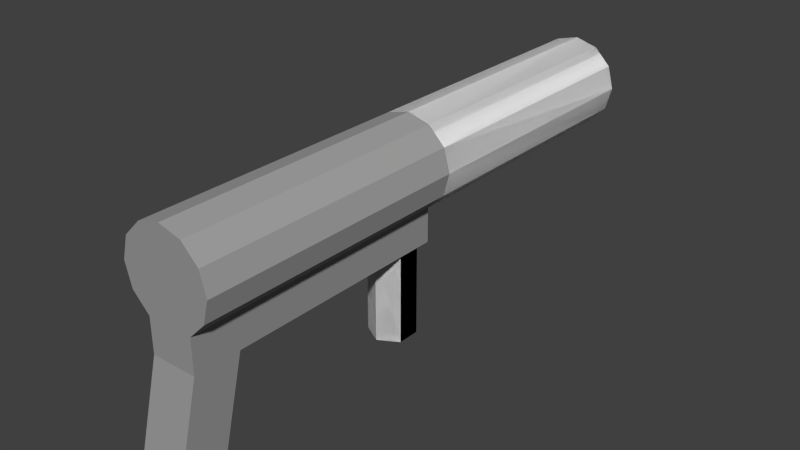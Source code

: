 # Source: cannon.blend  (saved by Blender 2.73.0; exported with 4.5.12 LTS)
import bpy
from mathutils import Matrix  # noqa: F401  (used for matrix-valued properties, if any)

bpy.ops.wm.read_factory_settings(use_empty=True)
scene = bpy.context.scene
scene.name = 'Scene'

# ---- collections
col_collection_1 = bpy.data.collections.new('Collection 1'); scene.collection.children.link(col_collection_1)

# ---- materials (node trees are filled in below, after node groups)
mat_material_2 = bpy.data.materials.new('material_2')
mat_material_2.alpha_threshold = 0.0
mat_material_2.use_transparent_shadow = False
mat_material_2.diffuse_color = (1.0, 1.0, 1.0, 1.0)
mat_material_2.roughness = 0.5
mat_material = bpy.data.materials.new('material')
mat_material.alpha_threshold = 0.0
mat_material.use_transparent_shadow = False
mat_material.diffuse_color = (1.0, 1.0, 1.0, 1.0)
mat_material.roughness = 0.5
mat_material_4 = bpy.data.materials.new('material_4')
mat_material_4.alpha_threshold = 0.0
mat_material_4.use_transparent_shadow = False
mat_material_4.diffuse_color = (0.3186, 0.3186, 0.3186, 1.0)
mat_material_4.roughness = 0.5
mat_material_1 = bpy.data.materials.new('material_1')
mat_material_1.alpha_threshold = 0.0
mat_material_1.use_transparent_shadow = False
mat_material_1.diffuse_color = (0.3775, 0.3775, 0.3775, 1.0)
mat_material_1.roughness = 0.5

# ---- material node trees

# ---- world
world_world = bpy.data.worlds.new('World'); scene.world = world_world
world_world.color = (0.05088, 0.05088, 0.05088)
world_world.use_sun_shadow = False
world_world.sun_shadow_jitter_overblur = 0.0
world_world.cycles.sampling_method = 'MANUAL'
world_world.cycles.sample_map_resolution = 256

# ---- meshes
me_id20 = bpy.data.meshes.new('ID20')
me_id20.from_pydata([(1.0, -10.0, -1.232), (-1.0, -12.0, -1.232), (-1.0, -10.0, -1.232), (1.0, -12.0, -1.232), (-0.7412, 0.0, 0.7162), (0.7412, 0.0, 0.7162), (0.0, 0.0, 0.5176), (-1.284, 0.0, 1.259), (1.284, 0.0, 1.259), (-1.482, 0.0, 2.0), (1.482, 0.0, 2.0), (-1.284, 0.0, 2.741), (1.284, 0.0, 2.741), (-0.7412, 0.0, 3.284), (0.7412, 0.0, 3.284), (0.0, 0.0, 3.482), (1.284, 12.0, 2.741), (1.482, 0.0, 2.0), (1.284, 0.0, 2.741), (1.482, 12.0, 2.0), (1.482, 12.0, 2.0), (1.284, 12.0, 2.741), (1.482, 0.0, 2.0), (1.284, 0.0, 2.741), (1.482, 12.0, 2.0), (1.284, 0.0, 1.259), (1.482, 0.0, 2.0), (1.284, 12.0, 1.259), (1.284, 12.0, 1.259), (1.482, 12.0, 2.0), (1.284, 0.0, 1.259), (1.482, 0.0, 2.0), (1.284, 12.0, 2.741), (0.7412, 0.0, 3.284), (0.7412, 12.0, 3.284), (1.284, 0.0, 2.741), (1.284, 0.0, 2.741), (1.284, 12.0, 2.741), (0.7412, 0.0, 3.284), (0.7412, 12.0, 3.284), (1.284, 0.0, 1.259), (0.7412, 12.0, 0.7162), (0.7412, 0.0, 0.7162), (1.284, 12.0, 1.259), (1.284, 12.0, 1.259), (1.284, 0.0, 1.259), (0.7412, 12.0, 0.7162), (0.7412, 0.0, 0.7162), (0.7412, 12.0, 3.284), (0.0, 0.0, 3.482), (0.0, 12.0, 3.482), (0.7412, 0.0, 3.284), (0.7412, 0.0, 3.284), (0.7412, 12.0, 3.284), (0.0, 0.0, 3.482), (0.0, 12.0, 3.482), (0.7412, 0.0, 0.7162), (0.0, 12.0, 0.5176), (0.0, 0.0, 0.5176), (0.7412, 12.0, 0.7162), (0.7412, 12.0, 0.7162), (0.7412, 0.0, 0.7162), (0.0, 12.0, 0.5176), (0.0, 0.0, 0.5176), (0.0, 12.0, 3.482), (-0.7412, 0.0, 3.284), (-0.7412, 12.0, 3.284), (0.0, 0.0, 3.482), (0.0, 0.0, 3.482), (0.0, 12.0, 3.482), (-0.7412, 0.0, 3.284), (-0.7412, 12.0, 3.284), (0.0, 0.0, 0.5176), (-0.7412, 12.0, 0.7162), (-0.7412, 0.0, 0.7162), (0.0, 12.0, 0.5176), (0.0, 12.0, 0.5176), (0.0, 0.0, 0.5176), (-0.7412, 12.0, 0.7162), (-0.7412, 0.0, 0.7162), (-1.284, 12.0, 2.741), (-0.7412, 0.0, 3.284), (-1.284, 0.0, 2.741), (-0.7412, 12.0, 3.284), (-0.7412, 12.0, 3.284), (-1.284, 12.0, 2.741), (-0.7412, 0.0, 3.284), (-1.284, 0.0, 2.741), (-0.7412, 12.0, 0.7162), (-1.284, 0.0, 1.259), (-0.7412, 0.0, 0.7162), (-1.284, 12.0, 1.259), (-1.284, 12.0, 1.259), (-0.7412, 12.0, 0.7162), (-1.284, 0.0, 1.259), (-0.7412, 0.0, 0.7162), (-1.482, 12.0, 2.0), (-1.284, 0.0, 2.741), (-1.482, 0.0, 2.0), (-1.284, 12.0, 2.741), (-1.284, 12.0, 2.741), (-1.482, 12.0, 2.0), (-1.284, 0.0, 2.741), (-1.482, 0.0, 2.0), (-1.284, 12.0, 1.259), (-1.482, 0.0, 2.0), (-1.284, 0.0, 1.259), (-1.482, 12.0, 2.0), (-1.482, 12.0, 2.0), (-1.284, 12.0, 1.259), (-1.482, 0.0, 2.0), (-1.284, 0.0, 1.259), (-1.0, 12.0, 0.2679), (1.0, 12.0, 0.2679), (0.0, 12.0, 0.0), (0.0, 12.0, 0.5176), (-0.7412, 12.0, 0.7162), (-1.732, 12.0, 1.0), (-1.284, 12.0, 1.259), (-2.0, 12.0, 2.0), (-1.482, 12.0, 2.0), (-1.732, 12.0, 3.0), (-1.284, 12.0, 2.741), (-0.7412, 12.0, 3.284), (-1.0, 12.0, 3.732), (0.0, 12.0, 3.482), (0.7412, 12.0, 0.7162), (1.732, 12.0, 1.0), (1.284, 12.0, 1.259), (2.0, 12.0, 2.0), (1.482, 12.0, 2.0), (1.732, 12.0, 3.0), (1.284, 12.0, 2.741), (0.7412, 12.0, 3.284), (1.0, 12.0, 3.732), (0.0, 12.0, 4.0), (0.0, 12.0, 4.0), (-1.0, 12.0, 3.732), (1.0, 12.0, 3.732), (0.0, 12.0, 3.482), (0.7412, 12.0, 3.284), (1.732, 12.0, 3.0), (1.284, 12.0, 2.741), (1.482, 12.0, 2.0), (2.0, 12.0, 2.0), (1.284, 12.0, 1.259), (1.732, 12.0, 1.0), (0.7412, 12.0, 0.7162), (0.0, 12.0, 0.5176), (1.0, 12.0, 0.2679), (-0.7412, 12.0, 3.284), (-1.732, 12.0, 3.0), (-1.284, 12.0, 2.741), (-1.482, 12.0, 2.0), (-2.0, 12.0, 2.0), (-1.284, 12.0, 1.259), (-1.732, 12.0, 1.0), (-0.7412, 12.0, 0.7162), (-1.0, 12.0, 0.2679), (0.0, 12.0, 0.0), (2.0, 12.0, 2.0), (1.732, 0.0, 3.0), (2.0, 0.0, 2.0), (1.732, 12.0, 3.0), (1.732, 12.0, 3.0), (2.0, 12.0, 2.0), (1.732, 0.0, 3.0), (2.0, 0.0, 2.0), (1.732, 12.0, 1.0), (2.0, 0.0, 2.0), (1.732, 0.0, 1.0), (2.0, 12.0, 2.0), (2.0, 12.0, 2.0), (1.732, 12.0, 1.0), (2.0, 0.0, 2.0), (1.732, 0.0, 1.0), (1.732, 12.0, 1.0), (1.0, 0.0, 0.2679), (1.0, 12.0, 0.2679), (1.732, 0.0, 1.0), (1.732, 0.0, 1.0), (1.732, 12.0, 1.0), (1.0, 0.0, 0.2679), (1.0, 12.0, 0.2679), (1.0, 12.0, 0.2679), (0.0, 0.0, 0.0), (0.0, 12.0, 0.0), (1.0, 0.0, 0.2679), (1.0, 0.0, 0.2679), (1.0, 12.0, 0.2679), (0.0, 0.0, 0.0), (0.0, 12.0, 0.0), (0.0, 12.0, 0.0), (-1.0, 0.0, 0.2679), (-1.0, 12.0, 0.2679), (0.0, 0.0, 0.0), (0.0, 0.0, 0.0), (0.0, 12.0, 0.0), (-1.0, 0.0, 0.2679), (-1.0, 12.0, 0.2679), (-1.732, 12.0, 1.0), (-1.0, 0.0, 0.2679), (-1.732, 0.0, 1.0), (-1.0, 12.0, 0.2679), (-1.0, 12.0, 0.2679), (-1.732, 12.0, 1.0), (-1.0, 0.0, 0.2679), (-1.732, 0.0, 1.0), (-2.0, 0.0, 2.0), (-1.732, 12.0, 1.0), (-1.732, 0.0, 1.0), (-2.0, 12.0, 2.0), (-2.0, 12.0, 2.0), (-2.0, 0.0, 2.0), (-1.732, 12.0, 1.0), (-1.732, 0.0, 1.0), (-1.732, 12.0, 3.0), (-2.0, 0.0, 2.0), (-1.732, 0.0, 3.0), (-2.0, 12.0, 2.0), (-2.0, 12.0, 2.0), (-1.732, 12.0, 3.0), (-2.0, 0.0, 2.0), (-1.732, 0.0, 3.0), (-1.0, 12.0, 3.732), (-1.732, 0.0, 3.0), (-1.0, 0.0, 3.732), (-1.732, 12.0, 3.0), (-1.732, 12.0, 3.0), (-1.0, 12.0, 3.732), (-1.732, 0.0, 3.0), (-1.0, 0.0, 3.732), (0.0, 0.0, 4.0), (-1.0, 12.0, 3.732), (-1.0, 0.0, 3.732), (0.0, 12.0, 4.0), (0.0, 12.0, 4.0), (0.0, 0.0, 4.0), (-1.0, 12.0, 3.732), (-1.0, 0.0, 3.732), (1.0, 0.0, 3.732), (0.0, 12.0, 4.0), (0.0, 0.0, 4.0), (1.0, 12.0, 3.732), (1.0, 12.0, 3.732), (1.0, 0.0, 3.732), (0.0, 12.0, 4.0), (0.0, 0.0, 4.0), (1.732, 0.0, 3.0), (1.0, 12.0, 3.732), (1.0, 0.0, 3.732), (1.732, 12.0, 3.0), (1.732, 12.0, 3.0), (1.732, 0.0, 3.0), (1.0, 12.0, 3.732), (1.0, 0.0, 3.732), (2.0, 0.0, 2.0), (1.732, -12.0, 3.0), (2.0, -12.0, 2.0), (1.732, 0.0, 3.0), (1.732, 0.0, 1.0), (2.0, -12.0, 2.0), (1.732, -12.0, 1.0), (2.0, 0.0, 2.0), (1.732, -12.0, 3.0), (1.0, 0.0, 3.732), (1.0, -12.0, 3.732), (1.732, 0.0, 3.0), (1.732, 0.0, 1.0), (1.0, -12.0, 0.2679), (1.0, 0.0, 0.2679), (1.732, -12.0, 1.0), (1.0, -12.0, 3.732), (0.0, 0.0, 4.0), (0.0, -12.0, 4.0), (1.0, 0.0, 3.732), (0.0, -12.0, 4.0), (-1.0, 0.0, 3.732), (-1.0, -12.0, 3.732), (0.0, 0.0, 4.0), (-1.0, 0.0, 3.732), (-1.732, -12.0, 3.0), (-1.0, -12.0, 3.732), (-1.732, 0.0, 3.0), (-1.732, 0.0, 3.0), (-2.0, -12.0, 2.0), (-1.732, -12.0, 3.0), (-2.0, 0.0, 2.0), (-2.0, 0.0, 2.0), (-1.732, -12.0, 1.0), (-2.0, -12.0, 2.0), (-1.732, 0.0, 1.0), (-1.732, 0.0, 1.0), (-1.0, -12.0, 0.2679), (-1.732, -12.0, 1.0), (-1.0, 0.0, 0.2679), (1.0, -12.0, -1.232), (-1.0, -13.0, -5.232), (1.0, -13.0, -5.232), (-1.0, -12.0, -1.232), (1.0, -11.0, -5.232), (1.0, -12.0, -1.232), (1.0, -13.0, -5.232), (1.0, -10.0, -1.232), (1.0, -12.0, 0.2679), (-1.0, -12.0, -1.232), (1.0, -12.0, -1.232), (-1.0, -12.0, 0.2679), (1.732, -12.0, 1.0), (-1.732, -12.0, 1.0), (2.0, -12.0, 2.0), (-2.0, -12.0, 2.0), (1.732, -12.0, 3.0), (-1.732, -12.0, 3.0), (-1.0, -12.0, 3.732), (1.0, -12.0, 3.732), (0.0, -12.0, 4.0), (-1.0, -12.0, -1.232), (-1.0, -11.0, -5.232), (-1.0, -13.0, -5.232), (-1.0, -10.0, -1.232), (1.0, -11.0, -5.232), (-1.0, -13.0, -5.232), (-1.0, -11.0, -5.232), (1.0, -13.0, -5.232), (-1.0, -10.0, -1.232), (1.0, -11.0, -5.232), (-1.0, -11.0, -5.232), (1.0, -10.0, -1.232), (1.0, -12.0, 0.2679), (1.0, 0.0, 0.2679), (1.0, 0.0, -1.232), (-1.0, 0.0, 0.2679), (-1.0, -12.0, 0.2679), (-1.0, 0.0, -1.232), (-1.0, 0.0, -1.232), (-0.866, -0.5, -1.232), (-1.0, -10.0, -1.232), (0.0, 0.0, -1.232), (-0.866, -1.5, -1.232), (1.0, 0.0, -1.232), (0.866, -0.5, -1.232), (1.0, -10.0, -1.232), (0.0, -2.0, -1.232), (0.866, -1.5, -1.232), (-1.0, 0.0, 0.2679), (0.0, 0.0, -1.232), (-1.0, 0.0, -1.232), (1.0, 0.0, -1.232), (1.0, 0.0, 0.2679), (0.0, 0.0, 0.5176), (-0.7412, 0.0, 0.7162), (-1.732, 0.0, 1.0), (-1.284, 0.0, 1.259), (-2.0, 0.0, 2.0), (-1.482, 0.0, 2.0), (-1.732, 0.0, 3.0), (-1.284, 0.0, 2.741), (-0.7412, 0.0, 3.284), (-1.0, 0.0, 3.732), (0.0, 0.0, 3.482), (0.7412, 0.0, 0.7162), (1.732, 0.0, 1.0), (1.284, 0.0, 1.259), (2.0, 0.0, 2.0), (1.482, 0.0, 2.0), (1.732, 0.0, 3.0), (1.284, 0.0, 2.741), (0.7412, 0.0, 3.284), (1.0, 0.0, 3.732), (0.0, 0.0, 4.0), (-0.866, -1.5, -1.232), (0.0, -2.0, -5.232), (-0.866, -1.5, -5.232), (0.0, -2.0, -1.232), (0.0, -2.0, -1.232), (-0.866, -1.5, -1.232), (0.0, -2.0, -5.232), (-0.866, -1.5, -5.232), (0.0, -2.0, -1.232), (0.866, -1.5, -5.232), (0.0, -2.0, -5.232), (0.866, -1.5, -1.232), (0.866, -1.5, -1.232), (0.0, -2.0, -1.232), (0.866, -1.5, -5.232), (0.0, -2.0, -5.232), (0.866, -1.5, -1.232), (0.866, -0.5, -5.232), (0.866, -1.5, -5.232), (0.866, -0.5, -1.232), (0.866, -0.5, -1.232), (0.866, -1.5, -1.232), (0.866, -0.5, -5.232), (0.866, -1.5, -5.232), (0.866, -0.5, -1.232), (0.0, 0.0, -5.232), (0.866, -0.5, -5.232), (0.0, 0.0, -1.232), (0.0, 0.0, -1.232), (0.866, -0.5, -1.232), (0.0, 0.0, -5.232), (0.866, -0.5, -5.232), (0.0, 0.0, -1.232), (-0.866, -0.5, -5.232), (0.0, 0.0, -5.232), (-0.866, -0.5, -1.232), (-0.866, -0.5, -1.232), (0.0, 0.0, -1.232), (-0.866, -0.5, -5.232), (0.0, 0.0, -5.232), (-0.866, -0.5, -5.232), (-0.866, -1.5, -1.232), (-0.866, -1.5, -5.232), (-0.866, -0.5, -1.232), (-0.866, -0.5, -1.232), (-0.866, -0.5, -5.232), (-0.866, -1.5, -1.232), (-0.866, -1.5, -5.232), (0.0, -2.0, -5.232), (-0.866, -0.5, -5.232), (-0.866, -1.5, -5.232), (0.0, 0.0, -5.232), (0.866, -1.5, -5.232), (0.866, -0.5, -5.232), (0.866, -0.5, -5.232), (0.866, -1.5, -5.232), (0.0, 0.0, -5.232), (0.0, -2.0, -5.232), (-0.866, -0.5, -5.232), (-0.866, -1.5, -5.232)], [], [(0, 1, 2), (1, 0, 3), (4, 5, 6), (5, 4, 7), (5, 7, 8), (8, 7, 9), (8, 9, 10), (10, 9, 11), (10, 11, 12), (12, 11, 13), (12, 13, 14), (14, 13, 15), (16, 17, 18), (17, 16, 19), (20, 21, 22), (23, 22, 21), (24, 25, 26), (25, 24, 27), (28, 29, 30), (31, 30, 29), (32, 33, 34), (33, 32, 35), (36, 37, 38), (39, 38, 37), (40, 41, 42), (41, 40, 43), (44, 45, 46), (47, 46, 45), (48, 49, 50), (49, 48, 51), (52, 53, 54), (55, 54, 53), (56, 57, 58), (57, 56, 59), (60, 61, 62), (63, 62, 61), (64, 65, 66), (65, 64, 67), (68, 69, 70), (71, 70, 69), (72, 73, 74), (73, 72, 75), (76, 77, 78), (79, 78, 77), (80, 81, 82), (81, 80, 83), (84, 85, 86), (87, 86, 85), (88, 89, 90), (89, 88, 91), (92, 93, 94), (95, 94, 93), (96, 97, 98), (97, 96, 99), (100, 101, 102), (103, 102, 101), (104, 105, 106), (105, 104, 107), (108, 109, 110), (111, 110, 109), (112, 113, 114), (113, 112, 115), (115, 112, 116), (116, 112, 117), (116, 117, 118), (118, 117, 119), (118, 119, 120), (120, 119, 121), (120, 121, 122), (122, 121, 123), (123, 121, 124), (123, 124, 125), (113, 126, 127), (126, 113, 115), (127, 126, 128), (127, 128, 129), (129, 128, 130), (129, 130, 131), (131, 130, 132), (131, 132, 133), (131, 133, 134), (134, 133, 125), (134, 125, 124), (134, 124, 135), (136, 137, 138), (137, 139, 138), (139, 140, 138), (138, 140, 141), (140, 142, 141), (142, 143, 141), (141, 143, 144), (143, 145, 144), (144, 145, 146), (145, 147, 146), (148, 149, 147), (146, 147, 149), (139, 137, 150), (137, 151, 150), (150, 151, 152), (152, 151, 153), (151, 154, 153), (153, 154, 155), (154, 156, 155), (155, 156, 157), (156, 158, 157), (157, 158, 148), (148, 158, 149), (159, 149, 158), (160, 161, 162), (161, 160, 163), (164, 165, 166), (167, 166, 165), (168, 169, 170), (169, 168, 171), (172, 173, 174), (175, 174, 173), (176, 177, 178), (177, 176, 179), (180, 181, 182), (183, 182, 181), (184, 185, 186), (185, 184, 187), (188, 189, 190), (191, 190, 189), (192, 193, 194), (193, 192, 195), (196, 197, 198), (199, 198, 197), (200, 201, 202), (201, 200, 203), (204, 205, 206), (207, 206, 205), (208, 209, 210), (209, 208, 211), (212, 213, 214), (215, 214, 213), (216, 217, 218), (217, 216, 219), (220, 221, 222), (223, 222, 221), (224, 225, 226), (225, 224, 227), (228, 229, 230), (231, 230, 229), (232, 233, 234), (233, 232, 235), (236, 237, 238), (239, 238, 237), (240, 241, 242), (241, 240, 243), (244, 245, 246), (247, 246, 245), (248, 249, 250), (249, 248, 251), (252, 253, 254), (255, 254, 253), (256, 257, 258), (257, 256, 259), (260, 261, 262), (261, 260, 263), (264, 265, 266), (265, 264, 267), (268, 269, 270), (269, 268, 271), (272, 273, 274), (273, 272, 275), (276, 277, 278), (277, 276, 279), (280, 281, 282), (281, 280, 283), (284, 285, 286), (285, 284, 287), (288, 289, 290), (289, 288, 291), (292, 293, 294), (293, 292, 295), (296, 297, 298), (297, 296, 299), (300, 301, 302), (301, 300, 303), (304, 305, 306), (305, 304, 307), (307, 304, 308), (307, 308, 309), (309, 308, 310), (309, 310, 311), (311, 310, 312), (311, 312, 313), (313, 312, 314), (314, 312, 315), (314, 315, 316), (317, 318, 319), (318, 317, 320), (321, 322, 323), (322, 321, 324), (325, 326, 327), (326, 325, 328), (303, 329, 301), (329, 303, 330), (330, 303, 331), (332, 317, 333), (317, 332, 320), (320, 332, 334), (335, 336, 337), (336, 335, 338), (337, 336, 339), (340, 341, 338), (339, 342, 337), (342, 339, 343), (342, 343, 344), (342, 344, 341), (342, 341, 340), (345, 346, 347), (346, 345, 348), (348, 345, 349), (349, 345, 350), (350, 345, 351), (351, 345, 352), (351, 352, 353), (353, 352, 354), (353, 354, 355), (355, 354, 356), (355, 356, 357), (357, 356, 358), (358, 356, 359), (358, 359, 360), (349, 361, 362), (361, 349, 350), (362, 361, 363), (362, 363, 364), (364, 363, 365), (364, 365, 366), (366, 365, 367), (366, 367, 368), (366, 368, 369), (369, 368, 360), (369, 360, 359), (369, 359, 370), (375, 376, 377), (378, 377, 376), (383, 384, 385), (386, 385, 384), (391, 392, 393), (394, 393, 392), (399, 400, 401), (402, 401, 400), (407, 408, 409), (410, 409, 408), (415, 416, 417), (418, 417, 416), (425, 426, 427), (426, 428, 427), (427, 428, 429), (430, 429, 428), (371, 372, 373), (372, 371, 374), (379, 380, 381), (380, 379, 382), (387, 388, 389), (388, 387, 390), (395, 396, 397), (396, 395, 398), (403, 404, 405), (404, 403, 406), (411, 412, 413), (412, 411, 414), (419, 420, 421), (420, 419, 422), (422, 419, 423), (422, 423, 424)])
me_id20.polygons.foreach_set('material_index', [1, 1, 2, 2, 2, 2, 2, 2, 2, 2, 2, 2, 0, 0, 0, 0, 0, 0, 0, 0, 0, 0, 0, 0, 0, 0, 0, 0, 0, 0, 0, 0, 0, 0, 0, 0, 0, 0, 0, 0, 0, 0, 0, 0, 0, 0, 0, 0, 0, 0, 0, 0, 0, 0, 0, 0, 0, 0, 0, 0, 0, 0, 0, 0, 0, 0, 0, 0, 0, 0, 0, 0, 0, 0, 0, 0, 0, 0, 0, 0, 0, 0, 0, 0, 0, 0, 0, 0, 0, 0, 0, 0, 0, 0, 0, 0, 0, 0, 0, 0, 0, 0, 0, 0, 0, 0, 0, 0, 0, 0, 0, 0, 0, 0, 0, 0, 0, 0, 0, 0, 0, 0, 0, 0, 0, 0, 0, 0, 0, 0, 0, 0, 0, 0, 0, 0, 0, 0, 0, 0, 0, 0, 0, 0, 0, 0, 0, 0, 0, 0, 0, 0, 0, 0, 0, 0, 3, 3, 3, 3, 3, 3, 3, 3, 3, 3, 3, 3, 3, 3, 3, 3, 3, 3, 3, 3, 2, 2, 2, 2, 2, 2, 2, 2, 2, 2, 2, 2, 2, 2, 2, 2, 2, 2, 2, 2, 2, 2, 2, 2, 2, 2, 2, 2, 2, 2, 2, 2, 2, 2, 2, 2, 2, 2, 2, 2, 2, 2, 2, 2, 2, 2, 2, 2, 2, 2, 2, 2, 2, 2, 2, 2, 2, 2, 2, 2, 2, 2, 2, 2, 2, 2, 2, 2, 2, 2, 2, 2, 2, 2, 2, 2, 2, 2, 1, 1, 1, 1, 1, 1, 1, 1, 1, 1, 1, 1, 1, 1, 1, 1])
me_id20.materials.append(mat_material_2)
me_id20.materials.append(mat_material)
me_id20.materials.append(mat_material_4)
me_id20.materials.append(mat_material_1)
me_id20.use_remesh_preserve_volume = False
me_id20.use_remesh_preserve_attributes = False
me_id20.use_mirror_vertex_groups = False
me_id20.update()

# ---- objects
ob_sketchup_002 = bpy.data.objects.new('SketchUp.002', me_id20)

# ---- transforms, parenting, visibility, modifiers, constraints
ob_sketchup_002.location = (0.0, 0.0, 0.0)
ob_sketchup_002.scale = (0.0254, 0.0254, 0.0254)
ob_sketchup_002.lineart.crease_threshold = 0.0

# ---- collection membership
col_collection_1.objects.link(ob_sketchup_002)

# ---- scene / render settings (as saved in the file)
scene.frame_start = 1; scene.frame_end = 250; scene.frame_set(1)
scene.render.engine = 'BLENDER_EEVEE_NEXT'
scene.render.resolution_percentage = 50
scene.render.dither_intensity = 0.0
scene.cycles.use_denoising = False
scene.cycles.samples = 10
scene.cycles.sampling_pattern = 'TABULATED_SOBOL'
scene.cycles.light_sampling_threshold = 0.0
scene.cycles.use_adaptive_sampling = False
scene.cycles.use_light_tree = False
scene.cycles.blur_glossy = 0.0
scene.cycles.pixel_filter_type = 'GAUSSIAN'
scene.cycles.sample_clamp_indirect = 0.0
scene.view_settings.view_transform = 'Standard'
bpy.context.view_layer.update()

# ---- added for rendering (the .blend has no active camera and no usable light): camera, sun
cam_auto = bpy.data.cameras.new('AutoCamera')
cam_auto.lens = 50.0
cam_auto.sensor_width = 36.0
cam_auto.clip_end = 1000.0
ob_auto_camera = bpy.data.objects.new('AutoCamera', cam_auto)
scene.collection.objects.link(ob_auto_camera)
ob_auto_camera.location = (0.633313, -0.772675, 0.491003)
ob_auto_camera.rotation_euler = (1.09748, -7.21219e-08, 0.694738)
scene.camera = ob_auto_camera
light_auto_sun = bpy.data.lights.new('AutoSun', 'SUN')
light_auto_sun.energy = 3.0
light_auto_sun.angle = 0.0523599
ob_auto_sun = bpy.data.objects.new('AutoSun', light_auto_sun)
scene.collection.objects.link(ob_auto_sun)
ob_auto_sun.rotation_euler = (0.872665, 0.174533, 0.523599)
bpy.context.view_layer.update()
